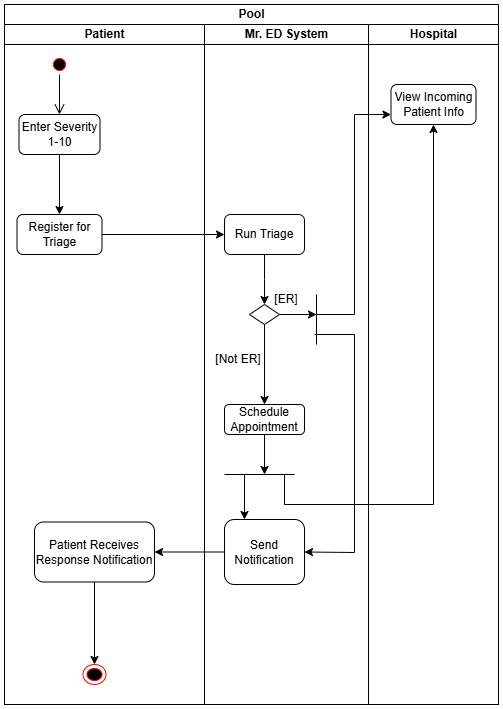

The diagram above was exported from draw.io. Its source (the exported page's mxGraphModel, read from the mxfile embedded in the PNG):
<mxGraphModel dx="1259" dy="655" grid="0" gridSize="10" guides="1" tooltips="1" connect="1" arrows="1" fold="1" page="1" pageScale="1" pageWidth="850" pageHeight="1100" math="0" shadow="0">
  <root>
    <mxCell id="0" />
    <mxCell id="1" parent="0" />
    <mxCell id="eFiqkfWfOuMBbfG-rL7w-1" value="Pool" style="swimlane;childLayout=stackLayout;resizeParent=1;resizeParentMax=0;startSize=20;html=1;" parent="1" vertex="1">
      <mxGeometry x="230.00000000000045" y="50" width="493.99999999999955" height="700" as="geometry" />
    </mxCell>
    <mxCell id="eFiqkfWfOuMBbfG-rL7w-2" value="Patient" style="swimlane;startSize=20;html=1;" parent="eFiqkfWfOuMBbfG-rL7w-1" vertex="1">
      <mxGeometry y="20" width="200" height="680" as="geometry" />
    </mxCell>
    <mxCell id="eFiqkfWfOuMBbfG-rL7w-5" value="" style="edgeStyle=orthogonalEdgeStyle;rounded=0;orthogonalLoop=1;jettySize=auto;html=1;" parent="eFiqkfWfOuMBbfG-rL7w-2" source="eFiqkfWfOuMBbfG-rL7w-6" target="eFiqkfWfOuMBbfG-rL7w-7" edge="1">
      <mxGeometry relative="1" as="geometry" />
    </mxCell>
    <mxCell id="eFiqkfWfOuMBbfG-rL7w-6" value="Enter Severity 1-10" style="rounded=1;whiteSpace=wrap;html=1;" parent="eFiqkfWfOuMBbfG-rL7w-2" vertex="1">
      <mxGeometry x="14.5" y="90" width="81" height="40" as="geometry" />
    </mxCell>
    <mxCell id="eFiqkfWfOuMBbfG-rL7w-7" value="Register for Triage" style="rounded=1;whiteSpace=wrap;html=1;" parent="eFiqkfWfOuMBbfG-rL7w-2" vertex="1">
      <mxGeometry x="12.5" y="190" width="85" height="40" as="geometry" />
    </mxCell>
    <mxCell id="eFiqkfWfOuMBbfG-rL7w-8" value="Patient Receives Response Notification" style="rounded=1;whiteSpace=wrap;html=1;" parent="eFiqkfWfOuMBbfG-rL7w-2" vertex="1">
      <mxGeometry x="29.999999999999545" y="497.5" width="120" height="60" as="geometry" />
    </mxCell>
    <mxCell id="hl-gX79aC6kVuCpHzivx-5" value="" style="ellipse;html=1;shape=startState;fillColor=#000000;strokeColor=#ff0000;" parent="eFiqkfWfOuMBbfG-rL7w-2" vertex="1">
      <mxGeometry x="45" y="30" width="20" height="20" as="geometry" />
    </mxCell>
    <mxCell id="hl-gX79aC6kVuCpHzivx-6" value="" style="edgeStyle=orthogonalEdgeStyle;html=1;verticalAlign=bottom;endArrow=open;endSize=8;strokeColor=#000000;rounded=0;entryX=0.5;entryY=0;entryDx=0;entryDy=0;" parent="eFiqkfWfOuMBbfG-rL7w-2" source="hl-gX79aC6kVuCpHzivx-5" target="eFiqkfWfOuMBbfG-rL7w-6" edge="1">
      <mxGeometry relative="1" as="geometry">
        <mxPoint x="174.99999999999955" y="630" as="targetPoint" />
      </mxGeometry>
    </mxCell>
    <mxCell id="hl-gX79aC6kVuCpHzivx-7" value="" style="ellipse;html=1;shape=endState;fillColor=#000000;strokeColor=#ff0000;" parent="eFiqkfWfOuMBbfG-rL7w-2" vertex="1">
      <mxGeometry x="78.5" y="640" width="23" height="20" as="geometry" />
    </mxCell>
    <mxCell id="hl-gX79aC6kVuCpHzivx-8" value="" style="edgeStyle=orthogonalEdgeStyle;rounded=0;orthogonalLoop=1;jettySize=auto;html=1;exitX=0.5;exitY=1;exitDx=0;exitDy=0;entryX=0.5;entryY=0;entryDx=0;entryDy=0;" parent="eFiqkfWfOuMBbfG-rL7w-2" source="eFiqkfWfOuMBbfG-rL7w-8" target="hl-gX79aC6kVuCpHzivx-7" edge="1">
      <mxGeometry relative="1" as="geometry">
        <mxPoint x="281.99999999999955" y="670" as="sourcePoint" />
        <mxPoint x="89.99999999999955" y="700" as="targetPoint" />
      </mxGeometry>
    </mxCell>
    <mxCell id="eFiqkfWfOuMBbfG-rL7w-9" value="Mr. ED System" style="swimlane;startSize=20;html=1;" parent="eFiqkfWfOuMBbfG-rL7w-1" vertex="1">
      <mxGeometry x="200" y="20" width="164" height="680" as="geometry" />
    </mxCell>
    <mxCell id="eFiqkfWfOuMBbfG-rL7w-10" value="" style="edgeStyle=orthogonalEdgeStyle;rounded=0;orthogonalLoop=1;jettySize=auto;html=1;" parent="eFiqkfWfOuMBbfG-rL7w-9" source="eFiqkfWfOuMBbfG-rL7w-11" edge="1">
      <mxGeometry relative="1" as="geometry">
        <mxPoint x="59.999999999999545" y="280" as="targetPoint" />
      </mxGeometry>
    </mxCell>
    <mxCell id="eFiqkfWfOuMBbfG-rL7w-11" value="Run Triage" style="rounded=1;whiteSpace=wrap;html=1;" parent="eFiqkfWfOuMBbfG-rL7w-9" vertex="1">
      <mxGeometry x="19.999999999999545" y="190" width="80" height="40" as="geometry" />
    </mxCell>
    <mxCell id="eFiqkfWfOuMBbfG-rL7w-12" value="Schedule Appointment" style="rounded=1;whiteSpace=wrap;html=1;" parent="eFiqkfWfOuMBbfG-rL7w-9" vertex="1">
      <mxGeometry x="19.999999999999545" y="380" width="80" height="30" as="geometry" />
    </mxCell>
    <mxCell id="eFiqkfWfOuMBbfG-rL7w-13" value="" style="edgeStyle=orthogonalEdgeStyle;rounded=0;orthogonalLoop=1;jettySize=auto;html=1;" parent="eFiqkfWfOuMBbfG-rL7w-9" source="eFiqkfWfOuMBbfG-rL7w-14" target="eFiqkfWfOuMBbfG-rL7w-12" edge="1">
      <mxGeometry relative="1" as="geometry" />
    </mxCell>
    <mxCell id="eFiqkfWfOuMBbfG-rL7w-14" value="" style="rhombus;whiteSpace=wrap;html=1;" parent="eFiqkfWfOuMBbfG-rL7w-9" vertex="1">
      <mxGeometry x="44.999999999999545" y="280" width="30" height="20" as="geometry" />
    </mxCell>
    <mxCell id="eFiqkfWfOuMBbfG-rL7w-15" value="[ER]" style="text;html=1;align=center;verticalAlign=middle;whiteSpace=wrap;rounded=0;" parent="eFiqkfWfOuMBbfG-rL7w-9" vertex="1">
      <mxGeometry x="51.999999999999545" y="260" width="60" height="30" as="geometry" />
    </mxCell>
    <mxCell id="eFiqkfWfOuMBbfG-rL7w-16" value="[Not ER]" style="text;html=1;align=center;verticalAlign=middle;whiteSpace=wrap;rounded=0;" parent="eFiqkfWfOuMBbfG-rL7w-9" vertex="1">
      <mxGeometry x="3.9999999999995453" y="320" width="60" height="30" as="geometry" />
    </mxCell>
    <mxCell id="eFiqkfWfOuMBbfG-rL7w-17" value="Send Notification" style="rounded=1;whiteSpace=wrap;html=1;" parent="eFiqkfWfOuMBbfG-rL7w-9" vertex="1">
      <mxGeometry x="20" y="495" width="80" height="65" as="geometry" />
    </mxCell>
    <mxCell id="eFiqkfWfOuMBbfG-rL7w-18" value="" style="endArrow=none;html=1;rounded=0;exitX=0.75;exitY=1;exitDx=0;exitDy=0;" parent="eFiqkfWfOuMBbfG-rL7w-9" edge="1">
      <mxGeometry width="50" height="50" relative="1" as="geometry">
        <mxPoint x="111.99999999999955" y="270" as="sourcePoint" />
        <mxPoint x="111.99999999999955" y="320" as="targetPoint" />
      </mxGeometry>
    </mxCell>
    <mxCell id="eFiqkfWfOuMBbfG-rL7w-19" value="" style="endArrow=classic;html=1;rounded=0;exitX=1;exitY=0.5;exitDx=0;exitDy=0;entryX=1;entryY=1;entryDx=0;entryDy=0;" parent="eFiqkfWfOuMBbfG-rL7w-9" source="eFiqkfWfOuMBbfG-rL7w-14" target="eFiqkfWfOuMBbfG-rL7w-15" edge="1">
      <mxGeometry width="50" height="50" relative="1" as="geometry">
        <mxPoint x="9.999999999999545" y="350" as="sourcePoint" />
        <mxPoint x="59.999999999999545" y="300" as="targetPoint" />
      </mxGeometry>
    </mxCell>
    <mxCell id="eFiqkfWfOuMBbfG-rL7w-20" value="" style="endArrow=classic;html=1;rounded=0;entryX=0;entryY=0.75;entryDx=0;entryDy=0;" parent="eFiqkfWfOuMBbfG-rL7w-9" target="eFiqkfWfOuMBbfG-rL7w-22" edge="1">
      <mxGeometry width="50" height="50" relative="1" as="geometry">
        <mxPoint x="109.99999999999955" y="290" as="sourcePoint" />
        <mxPoint x="276.5" y="90" as="targetPoint" />
        <Array as="points">
          <mxPoint x="149.99999999999955" y="290" />
          <mxPoint x="149.99999999999955" y="90" />
        </Array>
      </mxGeometry>
    </mxCell>
    <mxCell id="eFiqkfWfOuMBbfG-rL7w-21" value="Hospital" style="swimlane;startSize=20;html=1;" parent="eFiqkfWfOuMBbfG-rL7w-1" vertex="1">
      <mxGeometry x="364" y="20" width="129.99999999999955" height="680" as="geometry" />
    </mxCell>
    <mxCell id="eFiqkfWfOuMBbfG-rL7w-22" value="View Incoming Patient Info" style="rounded=1;whiteSpace=wrap;html=1;" parent="eFiqkfWfOuMBbfG-rL7w-21" vertex="1">
      <mxGeometry x="22.5" y="60" width="85" height="40" as="geometry" />
    </mxCell>
    <mxCell id="eFiqkfWfOuMBbfG-rL7w-23" value="" style="edgeStyle=orthogonalEdgeStyle;rounded=0;orthogonalLoop=1;jettySize=auto;html=1;" parent="eFiqkfWfOuMBbfG-rL7w-1" source="eFiqkfWfOuMBbfG-rL7w-7" target="eFiqkfWfOuMBbfG-rL7w-11" edge="1">
      <mxGeometry relative="1" as="geometry" />
    </mxCell>
    <mxCell id="eFiqkfWfOuMBbfG-rL7w-24" value="" style="endArrow=classic;html=1;rounded=0;exitX=0;exitY=0.5;exitDx=0;exitDy=0;" parent="eFiqkfWfOuMBbfG-rL7w-1" source="eFiqkfWfOuMBbfG-rL7w-17" target="eFiqkfWfOuMBbfG-rL7w-8" edge="1">
      <mxGeometry width="50" height="50" relative="1" as="geometry">
        <mxPoint x="329.99999999999955" y="510" as="sourcePoint" />
        <mxPoint x="129.99999999999955" y="548" as="targetPoint" />
      </mxGeometry>
    </mxCell>
    <mxCell id="eFiqkfWfOuMBbfG-rL7w-25" value="" style="endArrow=classic;html=1;rounded=0;entryX=1;entryY=0.5;entryDx=0;entryDy=0;" parent="1" target="eFiqkfWfOuMBbfG-rL7w-17" edge="1">
      <mxGeometry width="50" height="50" relative="1" as="geometry">
        <mxPoint x="540" y="380" as="sourcePoint" />
        <mxPoint x="420" y="410" as="targetPoint" />
        <Array as="points">
          <mxPoint x="580" y="380" />
          <mxPoint x="580" y="598" />
        </Array>
      </mxGeometry>
    </mxCell>
    <mxCell id="eFiqkfWfOuMBbfG-rL7w-26" value="" style="endArrow=none;html=1;rounded=0;" parent="1" edge="1">
      <mxGeometry width="50" height="50" relative="1" as="geometry">
        <mxPoint x="450" y="520" as="sourcePoint" />
        <mxPoint x="520" y="520" as="targetPoint" />
      </mxGeometry>
    </mxCell>
    <mxCell id="eFiqkfWfOuMBbfG-rL7w-27" value="" style="endArrow=classic;html=1;rounded=0;exitX=0.5;exitY=1;exitDx=0;exitDy=0;" parent="1" source="eFiqkfWfOuMBbfG-rL7w-12" edge="1">
      <mxGeometry width="50" height="50" relative="1" as="geometry">
        <mxPoint x="590" y="400" as="sourcePoint" />
        <mxPoint x="490" y="520" as="targetPoint" />
      </mxGeometry>
    </mxCell>
    <mxCell id="eFiqkfWfOuMBbfG-rL7w-28" value="" style="endArrow=classic;html=1;rounded=0;entryX=0.25;entryY=0;entryDx=0;entryDy=0;" parent="1" target="eFiqkfWfOuMBbfG-rL7w-17" edge="1">
      <mxGeometry width="50" height="50" relative="1" as="geometry">
        <mxPoint x="470" y="520" as="sourcePoint" />
        <mxPoint x="640" y="350" as="targetPoint" />
      </mxGeometry>
    </mxCell>
    <mxCell id="eFiqkfWfOuMBbfG-rL7w-29" value="" style="endArrow=classic;html=1;rounded=0;entryX=0.5;entryY=1;entryDx=0;entryDy=0;" parent="1" target="eFiqkfWfOuMBbfG-rL7w-22" edge="1">
      <mxGeometry width="50" height="50" relative="1" as="geometry">
        <mxPoint x="510" y="520" as="sourcePoint" />
        <mxPoint x="670" y="550" as="targetPoint" />
        <Array as="points">
          <mxPoint x="510" y="550" />
          <mxPoint x="659" y="550" />
        </Array>
      </mxGeometry>
    </mxCell>
  </root>
</mxGraphModel>